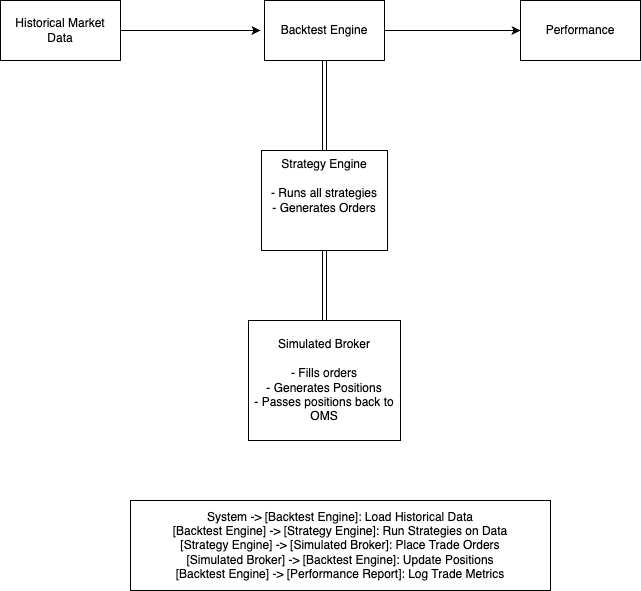

The diagram above was exported from draw.io. Its source (the exported page's mxGraphModel, read from the mxfile embedded in the PNG):
<mxGraphModel dx="746" dy="397" grid="1" gridSize="10" guides="1" tooltips="1" connect="1" arrows="1" fold="1" page="1" pageScale="1" pageWidth="827" pageHeight="1169" math="0" shadow="0">
  <root>
    <mxCell id="0" />
    <mxCell id="1" parent="0" />
    <mxCell id="16" style="edgeStyle=none;html=1;entryX=0.5;entryY=0;entryDx=0;entryDy=0;shape=link;strokeColor=light-dark(#000000,#000000);" parent="1" source="6" target="7" edge="1">
      <mxGeometry relative="1" as="geometry" />
    </mxCell>
    <mxCell id="6" value="Strategy Engine&lt;div&gt;&lt;br&gt;&lt;/div&gt;&lt;div&gt;- Runs all strategies&lt;/div&gt;&lt;div&gt;- Generates Orders&lt;/div&gt;&lt;div&gt;&lt;br&gt;&lt;/div&gt;&lt;div&gt;&lt;br&gt;&lt;/div&gt;" style="rounded=0;whiteSpace=wrap;html=1;" parent="1" vertex="1">
      <mxGeometry x="351" y="210" width="126" height="100" as="geometry" />
    </mxCell>
    <mxCell id="7" value="Simulated Broker&lt;div&gt;&lt;br&gt;&lt;/div&gt;&lt;div&gt;- Fills orders&lt;/div&gt;&lt;div&gt;- Generates Positions&lt;/div&gt;&lt;div&gt;- Passes positions back to OMS&lt;/div&gt;" style="rounded=0;whiteSpace=wrap;html=1;" parent="1" vertex="1">
      <mxGeometry x="338" y="380" width="152" height="120" as="geometry" />
    </mxCell>
    <mxCell id="8" value="Performance" style="rounded=0;whiteSpace=wrap;html=1;" parent="1" vertex="1">
      <mxGeometry x="610" y="60" width="120" height="60" as="geometry" />
    </mxCell>
    <mxCell id="14" style="edgeStyle=none;html=1;entryX=0;entryY=0.5;entryDx=0;entryDy=0;strokeColor=light-dark(#000000,#000000);" parent="1" source="9" target="8" edge="1">
      <mxGeometry relative="1" as="geometry" />
    </mxCell>
    <mxCell id="15" style="edgeStyle=none;html=1;entryX=0.5;entryY=0;entryDx=0;entryDy=0;shape=link;strokeColor=light-dark(#000000,#000000);" parent="1" source="9" target="6" edge="1">
      <mxGeometry relative="1" as="geometry" />
    </mxCell>
    <mxCell id="9" value="Backtest Engine" style="rounded=0;whiteSpace=wrap;html=1;" parent="1" vertex="1">
      <mxGeometry x="354" y="60" width="120" height="60" as="geometry" />
    </mxCell>
    <mxCell id="13" style="edgeStyle=none;html=1;strokeColor=light-dark(#000000,#000000);" parent="1" source="10" edge="1">
      <mxGeometry relative="1" as="geometry">
        <mxPoint x="350" y="90" as="targetPoint" />
      </mxGeometry>
    </mxCell>
    <mxCell id="10" value="Historical Market Data" style="rounded=0;whiteSpace=wrap;html=1;" parent="1" vertex="1">
      <mxGeometry x="90" y="60" width="120" height="60" as="geometry" />
    </mxCell>
    <mxCell id="12" value="&lt;font style=&quot;color: light-dark(rgb(0, 0, 0), rgb(255, 255, 255));&quot;&gt;&lt;span style=&quot;&quot; class=&quot;hljs-selector-tag&quot;&gt;System&lt;/span&gt; &lt;span style=&quot;&quot; class=&quot;hljs-selector-tag&quot;&gt;-&lt;/span&gt;&amp;gt; &lt;span style=&quot;&quot; class=&quot;hljs-selector-attr&quot;&gt;[Backtest Engine]&lt;/span&gt;: &lt;span style=&quot;&quot; class=&quot;hljs-selector-tag&quot;&gt;Load&lt;/span&gt; &lt;span style=&quot;&quot; class=&quot;hljs-selector-tag&quot;&gt;Historical&lt;/span&gt; &lt;span style=&quot;&quot; class=&quot;hljs-selector-tag&quot;&gt;Data&lt;/span&gt;&lt;br&gt;&lt;span style=&quot;&quot; class=&quot;hljs-selector-attr&quot;&gt;[Backtest Engine]&lt;/span&gt; &lt;span style=&quot;&quot; class=&quot;hljs-selector-tag&quot;&gt;-&lt;/span&gt;&amp;gt; &lt;span style=&quot;&quot; class=&quot;hljs-selector-attr&quot;&gt;[Strategy Engine]&lt;/span&gt;: &lt;span style=&quot;&quot; class=&quot;hljs-selector-tag&quot;&gt;Run&lt;/span&gt; &lt;span style=&quot;&quot; class=&quot;hljs-selector-tag&quot;&gt;Strategies&lt;/span&gt; &lt;span style=&quot;&quot; class=&quot;hljs-selector-tag&quot;&gt;on&lt;/span&gt; &lt;span style=&quot;&quot; class=&quot;hljs-selector-tag&quot;&gt;Data&lt;/span&gt;&lt;br&gt;&lt;span style=&quot;&quot; class=&quot;hljs-selector-attr&quot;&gt;[Strategy Engine]&lt;/span&gt; &lt;span style=&quot;&quot; class=&quot;hljs-selector-tag&quot;&gt;-&lt;/span&gt;&amp;gt; &lt;span style=&quot;&quot; class=&quot;hljs-selector-attr&quot;&gt;[Simulated Broker]&lt;/span&gt;: &lt;span style=&quot;&quot; class=&quot;hljs-selector-tag&quot;&gt;Place&lt;/span&gt; &lt;span style=&quot;&quot; class=&quot;hljs-selector-tag&quot;&gt;Trade&lt;/span&gt; &lt;span style=&quot;&quot; class=&quot;hljs-selector-tag&quot;&gt;Orders&lt;/span&gt;&lt;br&gt;&lt;span style=&quot;&quot; class=&quot;hljs-selector-attr&quot;&gt;[Simulated Broker]&lt;/span&gt; &lt;span style=&quot;&quot; class=&quot;hljs-selector-tag&quot;&gt;-&lt;/span&gt;&amp;gt; &lt;span style=&quot;&quot; class=&quot;hljs-selector-attr&quot;&gt;[Backtest Engine]&lt;/span&gt;: &lt;span style=&quot;&quot; class=&quot;hljs-selector-tag&quot;&gt;Update&lt;/span&gt; &lt;span style=&quot;&quot; class=&quot;hljs-selector-tag&quot;&gt;Positions&lt;/span&gt;&lt;br&gt;&lt;span style=&quot;&quot; class=&quot;hljs-selector-attr&quot;&gt;[Backtest Engine]&lt;/span&gt; &lt;span style=&quot;&quot; class=&quot;hljs-selector-tag&quot;&gt;-&lt;/span&gt;&amp;gt; &lt;span style=&quot;&quot; class=&quot;hljs-selector-attr&quot;&gt;[Performance Report]&lt;/span&gt;: &lt;span style=&quot;&quot; class=&quot;hljs-selector-tag&quot;&gt;Log&lt;/span&gt; &lt;span style=&quot;&quot; class=&quot;hljs-selector-tag&quot;&gt;Trade&lt;/span&gt; &lt;span style=&quot;&quot; class=&quot;hljs-selector-tag&quot;&gt;Metrics&lt;/span&gt;&lt;/font&gt;" style="whiteSpace=wrap;html=1;" parent="1" vertex="1">
      <mxGeometry x="220" y="560" width="420" height="90" as="geometry" />
    </mxCell>
  </root>
</mxGraphModel>